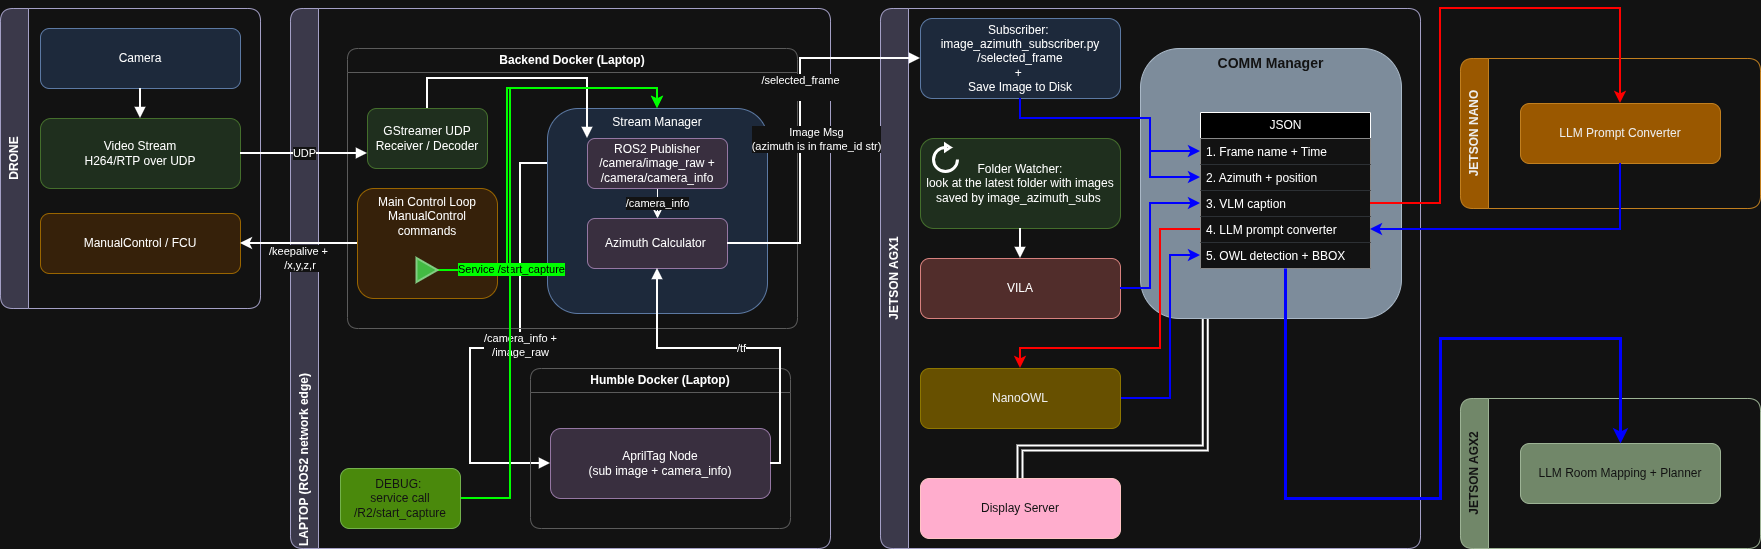

The diagram above was exported from draw.io. Its source (the exported page's mxGraphModel, read from the mxfile embedded in the PNG):
<mxGraphModel dx="1356" dy="798" grid="1" gridSize="10" guides="1" tooltips="1" connect="1" arrows="1" fold="1" page="1" pageScale="1" pageWidth="827" pageHeight="1169" math="0" shadow="0">
  <root>
    <mxCell id="0" />
    <mxCell id="1" parent="0" />
    <mxCell id="yc5KSwSpvi2v20JNKNdx-1" parent="1" style="swimlane;horizontal=0;startSize=28;rounded=1;whiteSpace=wrap;html=1;fillColor=#d0cee2;strokeColor=#56517e;" value="DRONE" vertex="1">
      <mxGeometry height="300" width="260" x="30" y="40" as="geometry" />
    </mxCell>
    <mxCell id="yc5KSwSpvi2v20JNKNdx-2" parent="yc5KSwSpvi2v20JNKNdx-1" style="rounded=1;whiteSpace=wrap;html=1;fillColor=#dae8fc;strokeColor=#6c8ebf;" value="Camera" vertex="1">
      <mxGeometry height="60" width="200" x="40" y="20" as="geometry" />
    </mxCell>
    <mxCell id="yc5KSwSpvi2v20JNKNdx-3" parent="yc5KSwSpvi2v20JNKNdx-1" style="rounded=1;whiteSpace=wrap;html=1;fillColor=#d5e8d4;strokeColor=#82b366;" value="Video Stream&#10;H264/RTP over UDP" vertex="1">
      <mxGeometry height="70" width="200" x="40" y="110" as="geometry" />
    </mxCell>
    <mxCell id="yc5KSwSpvi2v20JNKNdx-4" parent="yc5KSwSpvi2v20JNKNdx-1" style="rounded=1;whiteSpace=wrap;html=1;fillColor=#ffe6cc;strokeColor=#d79b00;strokeWidth=1;" value="ManualControl / FCU" vertex="1">
      <mxGeometry height="60" width="200" x="40" y="205" as="geometry" />
    </mxCell>
    <mxCell id="yc5KSwSpvi2v20JNKNdx-23" edge="1" parent="yc5KSwSpvi2v20JNKNdx-1" source="yc5KSwSpvi2v20JNKNdx-2" style="endArrow=block;html=1;rounded=0;strokeWidth=2;" target="yc5KSwSpvi2v20JNKNdx-3">
      <mxGeometry relative="1" as="geometry" />
    </mxCell>
    <mxCell id="yc5KSwSpvi2v20JNKNdx-5" parent="1" style="swimlane;horizontal=0;startSize=28;rounded=1;whiteSpace=wrap;html=1;fillColor=#d0cee2;strokeColor=#56517e;align=left;" value="&lt;div style=&quot;&quot;&gt;&lt;span style=&quot;background-color: transparent; color: light-dark(rgb(0, 0, 0), rgb(255, 255, 255));&quot;&gt;LAPTOP (ROS2 network edge)&lt;/span&gt;&lt;/div&gt;" vertex="1">
      <mxGeometry height="540" width="540" x="320" y="40" as="geometry" />
    </mxCell>
    <mxCell id="yc5KSwSpvi2v20JNKNdx-25" edge="1" parent="yc5KSwSpvi2v20JNKNdx-5" source="yc5KSwSpvi2v20JNKNdx-36" style="endArrow=block;html=1;rounded=0;strokeWidth=2;edgeStyle=orthogonalEdgeStyle;exitX=0;exitY=0.5;exitDx=0;exitDy=0;" target="yc5KSwSpvi2v20JNKNdx-12" value="/camera_info + &lt;br&gt;/image_raw">
      <mxGeometry relative="1" as="geometry">
        <Array as="points">
          <mxPoint x="230" y="155" />
          <mxPoint x="230" y="340" />
          <mxPoint x="180" y="340" />
        </Array>
      </mxGeometry>
    </mxCell>
    <mxCell id="yc5KSwSpvi2v20JNKNdx-6" parent="yc5KSwSpvi2v20JNKNdx-5" style="swimlane;horizontal=1;startSize=24;rounded=1;whiteSpace=wrap;html=1;fillColor=#ffffff;strokeColor=#aaaaaa;" value="Backend Docker (Laptop)" vertex="1">
      <mxGeometry height="280" width="450" x="57" y="40" as="geometry" />
    </mxCell>
    <mxCell id="yc5KSwSpvi2v20JNKNdx-7" parent="yc5KSwSpvi2v20JNKNdx-6" style="rounded=1;whiteSpace=wrap;html=1;fillColor=#d5e8d4;strokeColor=#82b366;" value="GStreamer UDP Receiver / Decoder" vertex="1">
      <mxGeometry height="60" width="120" x="20" y="60" as="geometry" />
    </mxCell>
    <mxCell id="yc5KSwSpvi2v20JNKNdx-8" parent="yc5KSwSpvi2v20JNKNdx-6" style="rounded=1;whiteSpace=wrap;html=1;fillColor=#dae8fc;strokeColor=#6c8ebf;verticalAlign=top;" value="Stream Manager" vertex="1">
      <mxGeometry height="205" width="220" x="200" y="60" as="geometry" />
    </mxCell>
    <mxCell id="yc5KSwSpvi2v20JNKNdx-9" parent="yc5KSwSpvi2v20JNKNdx-6" style="rounded=1;whiteSpace=wrap;html=1;fillColor=#ffe6cc;strokeColor=#d79b00;verticalAlign=top;" value="Main Control Loop&#10;ManualControl commands" vertex="1">
      <mxGeometry height="110" width="140" x="10" y="140" as="geometry" />
    </mxCell>
    <mxCell id="yc5KSwSpvi2v20JNKNdx-10" edge="1" parent="yc5KSwSpvi2v20JNKNdx-6" source="yc5KSwSpvi2v20JNKNdx-7" style="endArrow=block;html=1;rounded=0;strokeWidth=2;entryX=0;entryY=0;entryDx=0;entryDy=0;edgeStyle=orthogonalEdgeStyle;exitX=0.5;exitY=0;exitDx=0;exitDy=0;" target="yc5KSwSpvi2v20JNKNdx-36">
      <mxGeometry relative="1" as="geometry">
        <Array as="points">
          <mxPoint x="80" y="30" />
          <mxPoint x="240" y="30" />
        </Array>
      </mxGeometry>
    </mxCell>
    <mxCell id="yc5KSwSpvi2v20JNKNdx-13" parent="yc5KSwSpvi2v20JNKNdx-6" style="rounded=1;whiteSpace=wrap;html=1;fillColor=#e1d5e7;strokeColor=#9673a6;" value="Azimuth Calculator&amp;nbsp;" vertex="1">
      <mxGeometry height="50" width="140" x="240" y="170" as="geometry" />
    </mxCell>
    <mxCell id="yc5KSwSpvi2v20JNKNdx-37" edge="1" parent="yc5KSwSpvi2v20JNKNdx-6" source="yc5KSwSpvi2v20JNKNdx-36" style="edgeStyle=orthogonalEdgeStyle;rounded=0;orthogonalLoop=1;jettySize=auto;html=1;" target="yc5KSwSpvi2v20JNKNdx-13" value="/camera_info">
      <mxGeometry relative="1" as="geometry" />
    </mxCell>
    <mxCell id="yc5KSwSpvi2v20JNKNdx-36" parent="yc5KSwSpvi2v20JNKNdx-6" style="rounded=1;whiteSpace=wrap;html=1;fillColor=#e1d5e7;strokeColor=#9673a6;" value="ROS2 Publisher&lt;br&gt;/camera/image_raw + /camera/camera_info" vertex="1">
      <mxGeometry height="50" width="140" x="240" y="90" as="geometry" />
    </mxCell>
    <mxCell id="lGKrqUDWumwXuXmxrhsW-78" edge="1" parent="yc5KSwSpvi2v20JNKNdx-6" source="lGKrqUDWumwXuXmxrhsW-77" style="edgeStyle=orthogonalEdgeStyle;rounded=0;orthogonalLoop=1;jettySize=auto;html=1;entryX=0.5;entryY=0;entryDx=0;entryDy=0;strokeWidth=2;strokeColor=light-dark(#000000,#00FF00);" target="yc5KSwSpvi2v20JNKNdx-8">
      <mxGeometry relative="1" as="geometry">
        <Array as="points">
          <mxPoint x="160" y="222" />
          <mxPoint x="160" y="40" />
          <mxPoint x="310" y="40" />
        </Array>
      </mxGeometry>
    </mxCell>
    <mxCell id="lGKrqUDWumwXuXmxrhsW-79" connectable="0" parent="lGKrqUDWumwXuXmxrhsW-78" style="edgeLabel;html=1;align=center;verticalAlign=middle;resizable=0;points=[];labelBackgroundColor=light-dark(#000000,#00FF00);fontColor=light-dark(#000000,#000000);" value="Service /start_capture" vertex="1">
      <mxGeometry relative="1" x="-0.0249" y="-4" as="geometry">
        <mxPoint x="-1" y="135" as="offset" />
      </mxGeometry>
    </mxCell>
    <mxCell id="lGKrqUDWumwXuXmxrhsW-77" parent="yc5KSwSpvi2v20JNKNdx-6" style="html=1;verticalLabelPosition=bottom;align=center;labelBackgroundColor=#ffffff;verticalAlign=top;strokeWidth=2;strokeColor=#005700;shadow=0;dashed=0;shape=mxgraph.ios7.icons.play;fillColor=#008a00;fontColor=#ffffff;" value="" vertex="1">
      <mxGeometry height="24" width="21" x="69.5" y="210" as="geometry" />
    </mxCell>
    <mxCell id="yc5KSwSpvi2v20JNKNdx-11" parent="yc5KSwSpvi2v20JNKNdx-5" style="swimlane;horizontal=1;startSize=24;rounded=1;whiteSpace=wrap;html=1;fillColor=#ffffff;strokeColor=#aaaaaa;" value="Humble Docker (Laptop)" vertex="1">
      <mxGeometry height="160" width="260" x="240" y="360" as="geometry" />
    </mxCell>
    <mxCell id="yc5KSwSpvi2v20JNKNdx-12" parent="yc5KSwSpvi2v20JNKNdx-11" style="rounded=1;whiteSpace=wrap;html=1;fillColor=#e1d5e7;strokeColor=#9673a6;" value="AprilTag Node&#10;(sub image + camera_info)" vertex="1">
      <mxGeometry height="70" width="220" x="20" y="60" as="geometry" />
    </mxCell>
    <mxCell id="yc5KSwSpvi2v20JNKNdx-26" edge="1" parent="yc5KSwSpvi2v20JNKNdx-5" source="yc5KSwSpvi2v20JNKNdx-12" style="endArrow=block;html=1;rounded=0;strokeWidth=2;edgeStyle=orthogonalEdgeStyle;entryX=0.5;entryY=1;entryDx=0;entryDy=0;exitX=1;exitY=0.5;exitDx=0;exitDy=0;" target="yc5KSwSpvi2v20JNKNdx-13" value="/tf">
      <mxGeometry relative="1" as="geometry">
        <mxPoint x="249.99833333333325" y="390" as="sourcePoint" />
        <mxPoint x="392.4983333333333" y="210" as="targetPoint" />
      </mxGeometry>
    </mxCell>
    <mxCell id="lGKrqUDWumwXuXmxrhsW-81" edge="1" parent="yc5KSwSpvi2v20JNKNdx-5" source="lGKrqUDWumwXuXmxrhsW-80" style="edgeStyle=orthogonalEdgeStyle;rounded=0;orthogonalLoop=1;jettySize=auto;html=1;entryX=0.5;entryY=0;entryDx=0;entryDy=0;strokeColor=light-dark(#000000,#00FF00);strokeWidth=2;" target="yc5KSwSpvi2v20JNKNdx-8">
      <mxGeometry relative="1" as="geometry">
        <Array as="points">
          <mxPoint x="220" y="490" />
          <mxPoint x="220" y="80" />
          <mxPoint x="367" y="80" />
        </Array>
      </mxGeometry>
    </mxCell>
    <mxCell id="lGKrqUDWumwXuXmxrhsW-80" parent="yc5KSwSpvi2v20JNKNdx-5" style="rounded=1;whiteSpace=wrap;html=1;fillColor=#60a917;fontColor=#ffffff;strokeColor=#2D7600;" value="DEBUG:&amp;nbsp;&lt;br&gt;service call /R2/start_capture" vertex="1">
      <mxGeometry height="60" width="120" x="50" y="460" as="geometry" />
    </mxCell>
    <mxCell id="yc5KSwSpvi2v20JNKNdx-16" parent="1" style="swimlane;horizontal=0;startSize=28;rounded=1;whiteSpace=wrap;html=1;fillColor=#d0cee2;strokeColor=#56517e;" value="JETSON AGX1" vertex="1">
      <mxGeometry height="540" width="540" x="910" y="40" as="geometry" />
    </mxCell>
    <mxCell id="yc5KSwSpvi2v20JNKNdx-17" parent="yc5KSwSpvi2v20JNKNdx-16" style="rounded=1;whiteSpace=wrap;html=1;fillColor=#dae8fc;strokeColor=#6c8ebf;" value="Subscriber:&amp;nbsp;&lt;br&gt;image_azimuth_subscriber.py&lt;br&gt;/selected_frame&lt;br&gt;+&amp;nbsp;&lt;br&gt;Save Image to Disk" vertex="1">
      <mxGeometry height="80" width="200" x="40" y="10" as="geometry" />
    </mxCell>
    <mxCell id="yc5KSwSpvi2v20JNKNdx-19" parent="yc5KSwSpvi2v20JNKNdx-16" style="rounded=1;whiteSpace=wrap;html=1;fillColor=#f8cecc;strokeColor=#b85450;" value="VILA" vertex="1">
      <mxGeometry height="60" width="200" x="40" y="250" as="geometry" />
    </mxCell>
    <mxCell id="yc5KSwSpvi2v20JNKNdx-20" parent="yc5KSwSpvi2v20JNKNdx-16" style="rounded=1;whiteSpace=wrap;html=1;fillColor=#a20025;strokeColor=#6F0000;fontColor=#ffffff;" value="Display Server" vertex="1">
      <mxGeometry height="60" width="200" x="40" y="470" as="geometry" />
    </mxCell>
    <mxCell id="lGKrqUDWumwXuXmxrhsW-73" edge="1" parent="yc5KSwSpvi2v20JNKNdx-16" source="lGKrqUDWumwXuXmxrhsW-2" style="edgeStyle=orthogonalEdgeStyle;rounded=0;orthogonalLoop=1;jettySize=auto;html=1;entryX=0.5;entryY=0;entryDx=0;entryDy=0;exitX=0.25;exitY=1;exitDx=0;exitDy=0;shape=link;strokeWidth=2;endArrow=none;endFill=0;strokeColor=light-dark(#FFFFFF,#FFFFFF);" target="yc5KSwSpvi2v20JNKNdx-20">
      <mxGeometry relative="1" as="geometry">
        <Array as="points">
          <mxPoint x="325" y="440" />
          <mxPoint x="140" y="440" />
        </Array>
      </mxGeometry>
    </mxCell>
    <mxCell id="lGKrqUDWumwXuXmxrhsW-2" parent="yc5KSwSpvi2v20JNKNdx-16" style="rounded=1;whiteSpace=wrap;html=1;fillColor=#647687;strokeColor=#314354;align=center;verticalAlign=top;fontColor=#ffffff;" value="&lt;div style=&quot;forced-color-adjust: none; color: rgb(255, 255, 255); font-family: Helvetica; font-style: normal; font-variant-ligatures: normal; font-variant-caps: normal; letter-spacing: normal; orphans: 2; text-indent: 0px; text-transform: none; widows: 2; word-spacing: 0px; -webkit-text-stroke-width: 0px; white-space: normal; text-decoration-thickness: initial; text-decoration-style: initial; text-decoration-color: initial; box-shadow: none !important;&quot;&gt;&lt;span&gt;&lt;b style=&quot;&quot;&gt;&lt;font style=&quot;font-size: 14px;&quot;&gt;COMM Manager&lt;/font&gt;&lt;/b&gt;&lt;/span&gt;&lt;/div&gt;" vertex="1">
      <mxGeometry height="270" width="261" x="260" y="40" as="geometry" />
    </mxCell>
    <mxCell id="lGKrqUDWumwXuXmxrhsW-70" edge="1" parent="yc5KSwSpvi2v20JNKNdx-16" source="lGKrqUDWumwXuXmxrhsW-5" style="edgeStyle=orthogonalEdgeStyle;rounded=0;orthogonalLoop=1;jettySize=auto;html=1;entryX=0;entryY=0.5;entryDx=0;entryDy=0;strokeWidth=2;strokeColor=light-dark(#000000,#0000FF);exitX=1;exitY=0.5;exitDx=0;exitDy=0;" target="lGKrqUDWumwXuXmxrhsW-25">
      <mxGeometry relative="1" as="geometry">
        <Array as="points">
          <mxPoint x="290" y="390" />
          <mxPoint x="290" y="247" />
        </Array>
      </mxGeometry>
    </mxCell>
    <mxCell id="lGKrqUDWumwXuXmxrhsW-5" parent="yc5KSwSpvi2v20JNKNdx-16" style="rounded=1;whiteSpace=wrap;html=1;fillColor=#e3c800;strokeColor=#B09500;fontColor=#000000;" value="NanoOWL" vertex="1">
      <mxGeometry height="60" width="200" x="40" y="360" as="geometry" />
    </mxCell>
    <mxCell id="lGKrqUDWumwXuXmxrhsW-20" parent="yc5KSwSpvi2v20JNKNdx-16" style="swimlane;fontStyle=0;childLayout=stackLayout;horizontal=1;startSize=26;horizontalStack=0;resizeParent=1;resizeParentMax=0;resizeLast=0;collapsible=1;marginBottom=0;html=1;fillColor=light-dark(#FFFFFF,#000000);fillStyle=auto;" value="JSON" vertex="1">
      <mxGeometry height="156" width="170" x="320" y="104" as="geometry" />
    </mxCell>
    <mxCell id="lGKrqUDWumwXuXmxrhsW-21" parent="lGKrqUDWumwXuXmxrhsW-20" style="text;strokeColor=none;fillColor=default;align=left;verticalAlign=top;spacingLeft=4;spacingRight=4;overflow=hidden;rotatable=0;points=[[0,0.5],[1,0.5]];portConstraint=eastwest;html=1;whiteSpace=wrap;fontSize=12;" value="&lt;font&gt;1. Frame name + Time&lt;/font&gt;" vertex="1">
      <mxGeometry height="26" width="170" y="26" as="geometry" />
    </mxCell>
    <mxCell id="lGKrqUDWumwXuXmxrhsW-22" parent="lGKrqUDWumwXuXmxrhsW-20" style="text;strokeColor=none;fillColor=default;align=left;verticalAlign=top;spacingLeft=4;spacingRight=4;overflow=hidden;rotatable=0;points=[[0,0.5],[1,0.5]];portConstraint=eastwest;whiteSpace=wrap;html=1;" value="2. Azimuth + position" vertex="1">
      <mxGeometry height="26" width="170" y="52" as="geometry" />
    </mxCell>
    <mxCell id="lGKrqUDWumwXuXmxrhsW-23" parent="lGKrqUDWumwXuXmxrhsW-20" style="text;strokeColor=none;fillColor=default;align=left;verticalAlign=top;spacingLeft=4;spacingRight=4;overflow=hidden;rotatable=0;points=[[0,0.5],[1,0.5]];portConstraint=eastwest;whiteSpace=wrap;html=1;" value="3. VLM caption" vertex="1">
      <mxGeometry height="26" width="170" y="78" as="geometry" />
    </mxCell>
    <mxCell id="lGKrqUDWumwXuXmxrhsW-24" parent="lGKrqUDWumwXuXmxrhsW-20" style="text;strokeColor=none;fillColor=default;align=left;verticalAlign=top;spacingLeft=4;spacingRight=4;overflow=hidden;rotatable=0;points=[[0,0.5],[1,0.5]];portConstraint=eastwest;whiteSpace=wrap;html=1;" value="4. LLM prompt converter&amp;nbsp;" vertex="1">
      <mxGeometry height="26" width="170" y="104" as="geometry" />
    </mxCell>
    <mxCell id="lGKrqUDWumwXuXmxrhsW-25" parent="lGKrqUDWumwXuXmxrhsW-20" style="text;strokeColor=none;fillColor=default;align=left;verticalAlign=top;spacingLeft=4;spacingRight=4;overflow=hidden;rotatable=0;points=[[0,0.5],[1,0.5]];portConstraint=eastwest;whiteSpace=wrap;html=1;" value="5. OWL detection + BBOX" vertex="1">
      <mxGeometry height="26" width="170" y="130" as="geometry" />
    </mxCell>
    <mxCell id="lGKrqUDWumwXuXmxrhsW-28" edge="1" parent="yc5KSwSpvi2v20JNKNdx-16" source="yc5KSwSpvi2v20JNKNdx-17" style="edgeStyle=orthogonalEdgeStyle;rounded=0;orthogonalLoop=1;jettySize=auto;html=1;strokeWidth=2;strokeColor=light-dark(#000000,#0000FF);" target="lGKrqUDWumwXuXmxrhsW-21">
      <mxGeometry relative="1" as="geometry">
        <Array as="points">
          <mxPoint x="140" y="110" />
          <mxPoint x="270" y="110" />
          <mxPoint x="270" y="143" />
        </Array>
      </mxGeometry>
    </mxCell>
    <mxCell id="lGKrqUDWumwXuXmxrhsW-29" edge="1" parent="yc5KSwSpvi2v20JNKNdx-16" source="yc5KSwSpvi2v20JNKNdx-19" style="edgeStyle=orthogonalEdgeStyle;rounded=0;orthogonalLoop=1;jettySize=auto;html=1;entryX=0;entryY=0.5;entryDx=0;entryDy=0;exitX=1;exitY=0.5;exitDx=0;exitDy=0;strokeColor=light-dark(#000000,#0000FF);strokeWidth=2;" target="lGKrqUDWumwXuXmxrhsW-23">
      <mxGeometry relative="1" as="geometry">
        <Array as="points">
          <mxPoint x="270" y="280" />
          <mxPoint x="270" y="195" />
        </Array>
      </mxGeometry>
    </mxCell>
    <mxCell id="lGKrqUDWumwXuXmxrhsW-67" edge="1" parent="yc5KSwSpvi2v20JNKNdx-16" source="yc5KSwSpvi2v20JNKNdx-17" style="edgeStyle=orthogonalEdgeStyle;rounded=0;orthogonalLoop=1;jettySize=auto;html=1;entryX=0;entryY=0.5;entryDx=0;entryDy=0;strokeWidth=2;strokeColor=light-dark(#000000,#0000FF);" target="lGKrqUDWumwXuXmxrhsW-22">
      <mxGeometry relative="1" as="geometry">
        <Array as="points">
          <mxPoint x="140" y="110" />
          <mxPoint x="270" y="110" />
          <mxPoint x="270" y="169" />
        </Array>
      </mxGeometry>
    </mxCell>
    <mxCell id="lGKrqUDWumwXuXmxrhsW-66" edge="1" parent="yc5KSwSpvi2v20JNKNdx-16" source="lGKrqUDWumwXuXmxrhsW-20" style="edgeStyle=orthogonalEdgeStyle;rounded=0;orthogonalLoop=1;jettySize=auto;html=1;entryX=0.5;entryY=0;entryDx=0;entryDy=0;exitX=0;exitY=0.75;exitDx=0;exitDy=0;strokeColor=light-dark(#000000,#FF0000);strokeWidth=2;" target="lGKrqUDWumwXuXmxrhsW-5">
      <mxGeometry relative="1" as="geometry">
        <Array as="points">
          <mxPoint x="280" y="221" />
          <mxPoint x="280" y="340" />
          <mxPoint x="140" y="340" />
        </Array>
      </mxGeometry>
    </mxCell>
    <mxCell id="lGKrqUDWumwXuXmxrhsW-76" connectable="0" parent="yc5KSwSpvi2v20JNKNdx-16" style="group" value="" vertex="1">
      <mxGeometry height="90" width="200" x="40" y="130" as="geometry" />
    </mxCell>
    <UserObject label="Folder Watcher: &lt;br&gt;look at the latest folder with images saved by image_azimuth_subs&amp;nbsp;" id="yc5KSwSpvi2v20JNKNdx-18">
      <mxCell parent="lGKrqUDWumwXuXmxrhsW-76" style="rounded=1;whiteSpace=wrap;html=1;fillColor=#d5e8d4;strokeColor=#82b366;" vertex="1">
        <mxGeometry height="90" width="200" as="geometry" />
      </mxCell>
    </UserObject>
    <mxCell id="lGKrqUDWumwXuXmxrhsW-75" parent="lGKrqUDWumwXuXmxrhsW-76" style="html=1;verticalLabelPosition=bottom;align=center;labelBackgroundColor=#ffffff;verticalAlign=top;strokeWidth=3;strokeColor=light-dark(#FFFFFF,#FFFFFF);shadow=0;dashed=0;shape=mxgraph.ios7.icons.reload;" value="" vertex="1">
      <mxGeometry height="27" width="24" x="13" y="6" as="geometry" />
    </mxCell>
    <mxCell id="yc5KSwSpvi2v20JNKNdx-29" edge="1" parent="yc5KSwSpvi2v20JNKNdx-16" source="yc5KSwSpvi2v20JNKNdx-18" style="endArrow=block;html=1;rounded=0;strokeWidth=2;" target="yc5KSwSpvi2v20JNKNdx-19">
      <mxGeometry relative="1" as="geometry" />
    </mxCell>
    <mxCell id="yc5KSwSpvi2v20JNKNdx-24" edge="1" parent="1" source="yc5KSwSpvi2v20JNKNdx-3" style="endArrow=block;html=1;rounded=0;strokeWidth=2;entryX=0;entryY=0.75;entryDx=0;entryDy=0;exitX=1;exitY=0.5;exitDx=0;exitDy=0;" target="yc5KSwSpvi2v20JNKNdx-7" value="UDP">
      <mxGeometry relative="1" as="geometry" />
    </mxCell>
    <mxCell id="yc5KSwSpvi2v20JNKNdx-27" edge="1" parent="1" source="yc5KSwSpvi2v20JNKNdx-13" style="endArrow=block;html=1;rounded=0;strokeWidth=2;edgeStyle=orthogonalEdgeStyle;entryX=0;entryY=0.5;entryDx=0;entryDy=0;" target="yc5KSwSpvi2v20JNKNdx-17" value="/selected_frame &lt;div&gt;&lt;br/&gt;&lt;/div&gt;">
      <mxGeometry relative="1" x="0.2116" as="geometry">
        <mxPoint as="offset" />
        <Array as="points">
          <mxPoint x="830" y="275" />
          <mxPoint x="830" y="90" />
        </Array>
        <mxPoint x="960" y="400" as="targetPoint" />
      </mxGeometry>
    </mxCell>
    <mxCell id="lGKrqUDWumwXuXmxrhsW-1" connectable="0" parent="yc5KSwSpvi2v20JNKNdx-27" style="edgeLabel;html=1;align=center;verticalAlign=middle;resizable=0;points=[];" value="Image Msg &lt;br&gt;(azimuth is in frame_id str)" vertex="1">
      <mxGeometry relative="1" x="-0.8085" y="-4" as="geometry">
        <mxPoint x="52" y="-109" as="offset" />
      </mxGeometry>
    </mxCell>
    <mxCell id="yc5KSwSpvi2v20JNKNdx-41" edge="1" parent="1" source="yc5KSwSpvi2v20JNKNdx-9" style="edgeStyle=orthogonalEdgeStyle;rounded=0;orthogonalLoop=1;jettySize=auto;html=1;strokeWidth=2;" target="yc5KSwSpvi2v20JNKNdx-4" value="/keepalive +&lt;br&gt;&amp;nbsp;/x,y,z,r">
      <mxGeometry relative="1" y="15" as="geometry">
        <mxPoint as="offset" />
      </mxGeometry>
    </mxCell>
    <mxCell id="lGKrqUDWumwXuXmxrhsW-46" parent="1" style="swimlane;horizontal=0;startSize=28;rounded=1;whiteSpace=wrap;html=1;fillColor=#f0a30a;strokeColor=#BD7000;fontColor=#000000;" value="JETSON NANO" vertex="1">
      <mxGeometry height="150" width="300" x="1490" y="90" as="geometry" />
    </mxCell>
    <mxCell id="lGKrqUDWumwXuXmxrhsW-52" parent="lGKrqUDWumwXuXmxrhsW-46" style="rounded=1;whiteSpace=wrap;html=1;fillColor=#f0a30a;strokeColor=#BD7000;fontColor=#000000;" value="LLM Prompt Converter" vertex="1">
      <mxGeometry height="60" width="200" x="60" y="45" as="geometry" />
    </mxCell>
    <mxCell id="lGKrqUDWumwXuXmxrhsW-62" parent="1" style="swimlane;horizontal=0;startSize=28;rounded=1;whiteSpace=wrap;html=1;fillColor=#6d8764;strokeColor=#3A5431;fontColor=#ffffff;" value="JETSON AGX2" vertex="1">
      <mxGeometry height="150" width="300" x="1490" y="430" as="geometry" />
    </mxCell>
    <mxCell id="lGKrqUDWumwXuXmxrhsW-63" parent="lGKrqUDWumwXuXmxrhsW-62" style="rounded=1;whiteSpace=wrap;html=1;fillColor=#6d8764;strokeColor=#3A5431;fontColor=#ffffff;" value="LLM Room Mapping + Planner" vertex="1">
      <mxGeometry height="60" width="200" x="60" y="45" as="geometry" />
    </mxCell>
    <mxCell id="lGKrqUDWumwXuXmxrhsW-65" edge="1" parent="1" source="lGKrqUDWumwXuXmxrhsW-20" style="edgeStyle=orthogonalEdgeStyle;rounded=0;orthogonalLoop=1;jettySize=auto;html=1;entryX=0.5;entryY=0;entryDx=0;entryDy=0;exitX=0.5;exitY=1;exitDx=0;exitDy=0;strokeWidth=3;strokeColor=light-dark(#000000,#0000FF);" target="lGKrqUDWumwXuXmxrhsW-63">
      <mxGeometry relative="1" as="geometry">
        <Array as="points">
          <mxPoint x="1315" y="530" />
          <mxPoint x="1470" y="530" />
          <mxPoint x="1470" y="370" />
          <mxPoint x="1650" y="370" />
        </Array>
      </mxGeometry>
    </mxCell>
    <mxCell id="lGKrqUDWumwXuXmxrhsW-64" edge="1" parent="1" source="lGKrqUDWumwXuXmxrhsW-52" style="edgeStyle=orthogonalEdgeStyle;rounded=0;orthogonalLoop=1;jettySize=auto;html=1;strokeWidth=2;strokeColor=light-dark(#000000,#0000FF);" target="lGKrqUDWumwXuXmxrhsW-24">
      <mxGeometry relative="1" as="geometry" />
    </mxCell>
    <mxCell id="lGKrqUDWumwXuXmxrhsW-69" edge="1" parent="1" source="lGKrqUDWumwXuXmxrhsW-23" style="edgeStyle=orthogonalEdgeStyle;rounded=0;orthogonalLoop=1;jettySize=auto;html=1;exitX=1;exitY=0.5;exitDx=0;exitDy=0;strokeWidth=2;strokeColor=light-dark(#000000,#FF0000);" target="lGKrqUDWumwXuXmxrhsW-52">
      <mxGeometry relative="1" as="geometry">
        <Array as="points">
          <mxPoint x="1470" y="235" />
          <mxPoint x="1470" y="40" />
          <mxPoint x="1650" y="40" />
        </Array>
      </mxGeometry>
    </mxCell>
  </root>
</mxGraphModel>